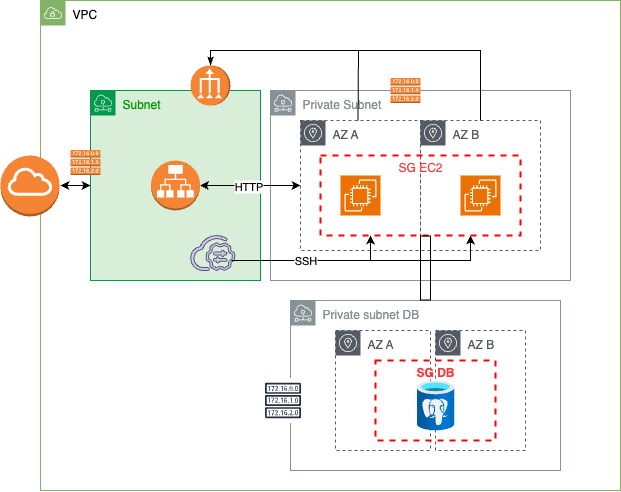

The diagram above was exported from draw.io. Its source (the exported page's mxGraphModel, read from the mxfile embedded in the PNG):
<mxGraphModel dx="1198" dy="807" grid="1" gridSize="10" guides="1" tooltips="1" connect="1" arrows="1" fold="1" page="1" pageScale="1" pageWidth="827" pageHeight="1169" math="0" shadow="0">
  <root>
    <mxCell id="0" />
    <mxCell id="1" parent="0" />
    <mxCell id="CFpzdr6T4X1K3kaHSkSA-9" value="VPC" style="sketch=0;outlineConnect=0;html=1;whiteSpace=wrap;fontSize=12;fontStyle=0;shape=mxgraph.aws4.group;grIcon=mxgraph.aws4.group_vpc;strokeColor=#82b366;fillColor=light-dark(#FFFFFF,#112310);verticalAlign=top;align=left;spacingLeft=30;dashed=0;" parent="1" vertex="1">
      <mxGeometry x="200" y="190" width="580" height="490" as="geometry" />
    </mxCell>
    <mxCell id="CFpzdr6T4X1K3kaHSkSA-25" value="&lt;font style=&quot;color: light-dark(rgb(0, 153, 0), rgb(237, 237, 237));&quot;&gt;Subnet&lt;/font&gt;" style="sketch=0;outlineConnect=0;html=1;whiteSpace=wrap;fontSize=12;fontStyle=0;shape=mxgraph.aws4.group;grIcon=mxgraph.aws4.group_subnet;verticalAlign=top;align=left;spacingLeft=30;dashed=0;fillColor=light-dark(#d9eed8, #234322);gradientColor=none;strokeColor=#00994D;" parent="1" vertex="1">
      <mxGeometry x="250" y="280" width="170" height="190" as="geometry" />
    </mxCell>
    <mxCell id="CFpzdr6T4X1K3kaHSkSA-11" value="Private Subnet" style="sketch=0;outlineConnect=0;gradientColor=none;html=1;whiteSpace=wrap;fontSize=12;fontStyle=0;shape=mxgraph.aws4.group;grIcon=mxgraph.aws4.group_subnet;strokeColor=#879196;fillColor=none;verticalAlign=top;align=left;spacingLeft=30;fontColor=#879196;dashed=0;" parent="1" vertex="1">
      <mxGeometry x="430" y="280" width="300" height="190" as="geometry" />
    </mxCell>
    <mxCell id="CFpzdr6T4X1K3kaHSkSA-20" value="AZ A" style="sketch=0;outlineConnect=0;gradientColor=none;html=1;whiteSpace=wrap;fontSize=12;fontStyle=0;shape=mxgraph.aws4.group;grIcon=mxgraph.aws4.group_availability_zone;strokeColor=#545B64;fillColor=none;verticalAlign=top;align=left;spacingLeft=30;fontColor=#545B64;dashed=1;" parent="1" vertex="1">
      <mxGeometry x="460" y="310" width="120" height="130" as="geometry" />
    </mxCell>
    <mxCell id="CFpzdr6T4X1K3kaHSkSA-24" value="AZ B" style="sketch=0;outlineConnect=0;gradientColor=none;html=1;whiteSpace=wrap;fontSize=12;fontStyle=0;shape=mxgraph.aws4.group;grIcon=mxgraph.aws4.group_availability_zone;strokeColor=#545B64;fillColor=none;verticalAlign=top;align=left;spacingLeft=30;fontColor=#545B64;dashed=1;" parent="1" vertex="1">
      <mxGeometry x="580" y="310" width="120" height="130" as="geometry" />
    </mxCell>
    <mxCell id="CFpzdr6T4X1K3kaHSkSA-7" value="" style="outlineConnect=0;dashed=0;verticalLabelPosition=bottom;verticalAlign=top;align=center;html=1;shape=mxgraph.aws3.internet_gateway;fillColor=#F58534;gradientColor=none;" parent="1" vertex="1">
      <mxGeometry x="160" y="345" width="59" height="61" as="geometry" />
    </mxCell>
    <mxCell id="CFpzdr6T4X1K3kaHSkSA-12" value="" style="sketch=0;points=[[0,0,0],[0.25,0,0],[0.5,0,0],[0.75,0,0],[1,0,0],[0,1,0],[0.25,1,0],[0.5,1,0],[0.75,1,0],[1,1,0],[0,0.25,0],[0,0.5,0],[0,0.75,0],[1,0.25,0],[1,0.5,0],[1,0.75,0]];outlineConnect=0;fontColor=#232F3E;fillColor=#ED7100;strokeColor=#ffffff;dashed=0;verticalLabelPosition=bottom;verticalAlign=top;align=center;html=1;fontSize=12;fontStyle=0;aspect=fixed;shape=mxgraph.aws4.resourceIcon;resIcon=mxgraph.aws4.ec2;" parent="1" vertex="1">
      <mxGeometry x="500" y="365" width="40" height="40" as="geometry" />
    </mxCell>
    <mxCell id="CFpzdr6T4X1K3kaHSkSA-18" value="" style="outlineConnect=0;dashed=0;verticalLabelPosition=bottom;verticalAlign=top;align=center;html=1;shape=mxgraph.aws3.route_table;fillColor=#F58536;gradientColor=none;direction=south;rotation=-90;" parent="1" vertex="1">
      <mxGeometry x="552.5" y="265" width="25" height="30" as="geometry" />
    </mxCell>
    <mxCell id="CFpzdr6T4X1K3kaHSkSA-19" value="" style="points=[];aspect=fixed;html=1;align=center;shadow=0;dashed=0;fillColor=#d0cee2;strokeColor=#56517e;shape=mxgraph.alibaba_cloud.bastionhost;" parent="1" vertex="1">
      <mxGeometry x="350" y="425" width="44.21" height="35" as="geometry" />
    </mxCell>
    <mxCell id="7lK9kzhwWs4gJRmZ7WNO-11" value="" style="rounded=0;orthogonalLoop=1;jettySize=auto;html=1;startArrow=classic;startFill=1;" edge="1" parent="1" source="CFpzdr6T4X1K3kaHSkSA-22" target="CFpzdr6T4X1K3kaHSkSA-20">
      <mxGeometry relative="1" as="geometry" />
    </mxCell>
    <mxCell id="7lK9kzhwWs4gJRmZ7WNO-12" value="HTTP" style="edgeLabel;html=1;align=center;verticalAlign=middle;resizable=0;points=[];" vertex="1" connectable="0" parent="7lK9kzhwWs4gJRmZ7WNO-11">
      <mxGeometry x="-0.3187" y="1" relative="1" as="geometry">
        <mxPoint x="14" y="1" as="offset" />
      </mxGeometry>
    </mxCell>
    <mxCell id="CFpzdr6T4X1K3kaHSkSA-22" value="" style="outlineConnect=0;dashed=0;verticalLabelPosition=bottom;verticalAlign=top;align=center;html=1;shape=mxgraph.aws3.application_load_balancer;fillColor=#F58534;gradientColor=none;" parent="1" vertex="1">
      <mxGeometry x="310.5" y="350" width="49" height="50" as="geometry" />
    </mxCell>
    <mxCell id="CFpzdr6T4X1K3kaHSkSA-23" value="" style="sketch=0;points=[[0,0,0],[0.25,0,0],[0.5,0,0],[0.75,0,0],[1,0,0],[0,1,0],[0.25,1,0],[0.5,1,0],[0.75,1,0],[1,1,0],[0,0.25,0],[0,0.5,0],[0,0.75,0],[1,0.25,0],[1,0.5,0],[1,0.75,0]];outlineConnect=0;fontColor=#232F3E;fillColor=#ED7100;strokeColor=#ffffff;dashed=0;verticalLabelPosition=bottom;verticalAlign=top;align=center;html=1;fontSize=12;fontStyle=0;aspect=fixed;shape=mxgraph.aws4.resourceIcon;resIcon=mxgraph.aws4.ec2;" parent="1" vertex="1">
      <mxGeometry x="620" y="365" width="40" height="40" as="geometry" />
    </mxCell>
    <mxCell id="CFpzdr6T4X1K3kaHSkSA-34" value="&lt;font style=&quot;color: rgb(255, 51, 51);&quot;&gt;SG EC2&lt;/font&gt;" style="fontStyle=0;verticalAlign=top;align=center;spacingTop=-2;fillColor=none;rounded=0;whiteSpace=wrap;html=1;strokeColor=#FF0000;strokeWidth=2;dashed=1;container=1;collapsible=0;expand=0;recursiveResize=0;" parent="1" vertex="1">
      <mxGeometry x="480" y="345" width="200" height="80" as="geometry" />
    </mxCell>
    <mxCell id="CFpzdr6T4X1K3kaHSkSA-37" value="" style="outlineConnect=0;dashed=0;verticalLabelPosition=bottom;verticalAlign=top;align=center;html=1;shape=mxgraph.aws3.vpc_nat_gateway;fillColor=#F58534;gradientColor=none;rotation=-90;" parent="1" vertex="1">
      <mxGeometry x="350" y="255" width="40" height="40" as="geometry" />
    </mxCell>
    <mxCell id="CFpzdr6T4X1K3kaHSkSA-40" value="" style="outlineConnect=0;dashed=0;verticalLabelPosition=bottom;verticalAlign=top;align=center;html=1;shape=mxgraph.aws3.route_table;fillColor=#F58536;gradientColor=none;" parent="1" vertex="1">
      <mxGeometry x="230" y="339.5" width="30" height="25" as="geometry" />
    </mxCell>
    <mxCell id="7lK9kzhwWs4gJRmZ7WNO-3" value="Private subnet DB" style="sketch=0;outlineConnect=0;gradientColor=none;html=1;whiteSpace=wrap;fontSize=12;fontStyle=0;shape=mxgraph.aws4.group;grIcon=mxgraph.aws4.group_subnet;strokeColor=#879196;fillColor=none;verticalAlign=top;align=left;spacingLeft=30;fontColor=#879196;dashed=0;" vertex="1" parent="1">
      <mxGeometry x="450" y="490" width="270" height="170" as="geometry" />
    </mxCell>
    <mxCell id="7lK9kzhwWs4gJRmZ7WNO-4" value="AZ A" style="sketch=0;outlineConnect=0;gradientColor=none;html=1;whiteSpace=wrap;fontSize=12;fontStyle=0;shape=mxgraph.aws4.group;grIcon=mxgraph.aws4.group_availability_zone;strokeColor=#545B64;fillColor=none;verticalAlign=top;align=left;spacingLeft=30;fontColor=#545B64;dashed=1;" vertex="1" parent="1">
      <mxGeometry x="495" y="520" width="95" height="120" as="geometry" />
    </mxCell>
    <mxCell id="7lK9kzhwWs4gJRmZ7WNO-5" value="AZ B" style="sketch=0;outlineConnect=0;gradientColor=none;html=1;whiteSpace=wrap;fontSize=12;fontStyle=0;shape=mxgraph.aws4.group;grIcon=mxgraph.aws4.group_availability_zone;strokeColor=#545B64;fillColor=none;verticalAlign=top;align=left;spacingLeft=30;fontColor=#545B64;dashed=1;" vertex="1" parent="1">
      <mxGeometry x="595" y="520" width="90" height="120" as="geometry" />
    </mxCell>
    <mxCell id="7lK9kzhwWs4gJRmZ7WNO-6" value="" style="sketch=0;outlineConnect=0;fontColor=#232F3E;gradientColor=none;strokeColor=#232F3E;fillColor=#ffffff;dashed=0;verticalLabelPosition=bottom;verticalAlign=top;align=center;html=1;fontSize=12;fontStyle=0;aspect=fixed;shape=mxgraph.aws4.resourceIcon;resIcon=mxgraph.aws4.route_table;" vertex="1" parent="1">
      <mxGeometry x="420" y="567.5" width="45" height="45" as="geometry" />
    </mxCell>
    <mxCell id="7lK9kzhwWs4gJRmZ7WNO-7" value="&lt;font style=&quot;color: rgb(255, 51, 51);&quot;&gt;&lt;b&gt;SG DB&lt;/b&gt;&lt;/font&gt;" style="fontStyle=0;verticalAlign=top;align=center;spacingTop=-2;fillColor=none;rounded=0;whiteSpace=wrap;html=1;strokeColor=#FF0000;strokeWidth=2;dashed=1;container=1;collapsible=0;expand=0;recursiveResize=0;" vertex="1" parent="1">
      <mxGeometry x="535" y="550" width="120" height="80" as="geometry" />
    </mxCell>
    <mxCell id="7lK9kzhwWs4gJRmZ7WNO-8" value="" style="image;aspect=fixed;html=1;points=[];align=center;fontSize=12;image=img/lib/azure2/databases/Azure_Database_PostgreSQL_Server.svg;" vertex="1" parent="7lK9kzhwWs4gJRmZ7WNO-7">
      <mxGeometry x="41.25" y="20" width="37.5" height="50" as="geometry" />
    </mxCell>
    <mxCell id="7lK9kzhwWs4gJRmZ7WNO-19" value="" style="endArrow=classicThin;startArrow=none;html=1;rounded=0;entryX=1;entryY=0.5;entryDx=0;entryDy=0;entryPerimeter=0;endFill=1;startFill=0;" edge="1" parent="1" target="CFpzdr6T4X1K3kaHSkSA-37">
      <mxGeometry width="50" height="50" relative="1" as="geometry">
        <mxPoint x="517.5" y="310" as="sourcePoint" />
        <mxPoint x="567.5" y="260" as="targetPoint" />
        <Array as="points">
          <mxPoint x="518" y="240" />
          <mxPoint x="370" y="240" />
        </Array>
      </mxGeometry>
    </mxCell>
    <mxCell id="7lK9kzhwWs4gJRmZ7WNO-21" value="" style="endArrow=none;html=1;rounded=0;endFill=0;" edge="1" parent="1" source="CFpzdr6T4X1K3kaHSkSA-24">
      <mxGeometry width="50" height="50" relative="1" as="geometry">
        <mxPoint x="470" y="150" as="sourcePoint" />
        <mxPoint x="510" y="240" as="targetPoint" />
        <Array as="points">
          <mxPoint x="640" y="240" />
        </Array>
      </mxGeometry>
    </mxCell>
    <mxCell id="7lK9kzhwWs4gJRmZ7WNO-25" value="" style="endArrow=classic;html=1;rounded=0;entryX=0.25;entryY=1;entryDx=0;entryDy=0;" edge="1" parent="1" target="CFpzdr6T4X1K3kaHSkSA-34">
      <mxGeometry width="50" height="50" relative="1" as="geometry">
        <mxPoint x="394.21" y="450" as="sourcePoint" />
        <mxPoint x="444.21" y="400" as="targetPoint" />
        <Array as="points">
          <mxPoint x="530" y="450" />
        </Array>
      </mxGeometry>
    </mxCell>
    <mxCell id="7lK9kzhwWs4gJRmZ7WNO-27" value="" style="endArrow=classic;html=1;rounded=0;exitX=0.927;exitY=0.714;exitDx=0;exitDy=0;exitPerimeter=0;entryX=0.75;entryY=1;entryDx=0;entryDy=0;" edge="1" parent="1" source="CFpzdr6T4X1K3kaHSkSA-19" target="CFpzdr6T4X1K3kaHSkSA-34">
      <mxGeometry width="50" height="50" relative="1" as="geometry">
        <mxPoint x="610" y="460" as="sourcePoint" />
        <mxPoint x="660" y="410" as="targetPoint" />
        <Array as="points">
          <mxPoint x="630" y="450" />
        </Array>
      </mxGeometry>
    </mxCell>
    <mxCell id="7lK9kzhwWs4gJRmZ7WNO-28" value="SSH" style="edgeLabel;html=1;align=center;verticalAlign=middle;resizable=0;points=[];" vertex="1" connectable="0" parent="7lK9kzhwWs4gJRmZ7WNO-27">
      <mxGeometry x="-0.4469" y="1" relative="1" as="geometry">
        <mxPoint as="offset" />
      </mxGeometry>
    </mxCell>
    <mxCell id="7lK9kzhwWs4gJRmZ7WNO-30" value="" style="endArrow=classic;startArrow=classic;html=1;rounded=0;" edge="1" parent="1" target="CFpzdr6T4X1K3kaHSkSA-25">
      <mxGeometry width="50" height="50" relative="1" as="geometry">
        <mxPoint x="220" y="375" as="sourcePoint" />
        <mxPoint x="239" y="339.5" as="targetPoint" />
      </mxGeometry>
    </mxCell>
    <mxCell id="7lK9kzhwWs4gJRmZ7WNO-31" value="" style="shape=flexArrow;endArrow=none;html=1;rounded=0;endFill=0;" edge="1" parent="1" source="7lK9kzhwWs4gJRmZ7WNO-3">
      <mxGeometry width="50" height="50" relative="1" as="geometry">
        <mxPoint x="535" y="475" as="sourcePoint" />
        <mxPoint x="585" y="425" as="targetPoint" />
      </mxGeometry>
    </mxCell>
  </root>
</mxGraphModel>